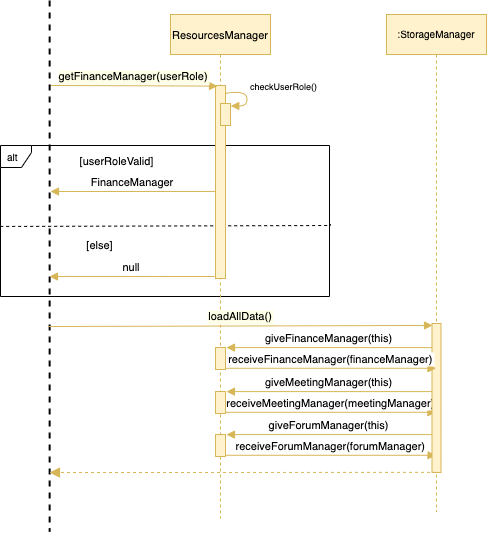

The diagram above was exported from draw.io. Its source (the exported page's mxGraphModel, read from the mxfile embedded in the PNG):
<mxGraphModel dx="1164" dy="997" grid="0" gridSize="10" guides="1" tooltips="1" connect="1" arrows="1" fold="1" page="1" pageScale="1" pageWidth="1920" pageHeight="1200" math="0" shadow="0">
  <root>
    <mxCell id="0" />
    <mxCell id="1" parent="0" />
    <mxCell id="4VU2lcs5PWJO_6g8HsC1-11" value="alt" style="shape=umlFrame;whiteSpace=wrap;html=1;width=31;height=22;boundedLbl=1;verticalAlign=middle;align=left;spacingLeft=5;fontSize=10;" vertex="1" parent="1">
      <mxGeometry x="120" y="292" width="329" height="151" as="geometry" />
    </mxCell>
    <mxCell id="4VU2lcs5PWJO_6g8HsC1-12" value="" style="endArrow=none;dashed=1;html=1;rounded=0;edgeStyle=orthogonalEdgeStyle;entryX=1.003;entryY=0.521;entryDx=0;entryDy=0;entryPerimeter=0;exitX=-0.001;exitY=0.536;exitDx=0;exitDy=0;exitPerimeter=0;" edge="1" parent="1" source="4VU2lcs5PWJO_6g8HsC1-11" target="4VU2lcs5PWJO_6g8HsC1-11">
      <mxGeometry width="50" height="50" relative="1" as="geometry">
        <mxPoint x="143" y="371" as="sourcePoint" />
        <mxPoint x="570" y="371" as="targetPoint" />
        <Array as="points">
          <mxPoint x="143" y="373" />
          <mxPoint x="450" y="372" />
        </Array>
      </mxGeometry>
    </mxCell>
    <mxCell id="JoZDjkwZ9-BeQbKjEbpz-3" value="ResourcesManager" style="shape=umlLifeline;perimeter=lifelinePerimeter;container=1;collapsible=0;recursiveResize=0;rounded=0;shadow=0;strokeWidth=1;fontFamily=Helvetica;fontSize=11;fillColor=#fff2cc;strokeColor=#d6b656;" parent="1" vertex="1">
      <mxGeometry x="290" y="161" width="100" height="504" as="geometry" />
    </mxCell>
    <mxCell id="JoZDjkwZ9-BeQbKjEbpz-4" value="" style="points=[];perimeter=orthogonalPerimeter;rounded=0;shadow=0;strokeWidth=1;fontFamily=Helvetica;fontSize=11;fillColor=#fff2cc;strokeColor=#d6b656;" parent="JoZDjkwZ9-BeQbKjEbpz-3" vertex="1">
      <mxGeometry x="45" y="71" width="10" height="193" as="geometry" />
    </mxCell>
    <mxCell id="4VU2lcs5PWJO_6g8HsC1-51" value="" style="points=[];perimeter=orthogonalPerimeter;rounded=0;shadow=0;strokeWidth=1;fontFamily=Helvetica;fontSize=11;fillColor=#fff2cc;strokeColor=#d6b656;" vertex="1" parent="JoZDjkwZ9-BeQbKjEbpz-3">
      <mxGeometry x="45" y="333" width="10" height="22" as="geometry" />
    </mxCell>
    <mxCell id="4VU2lcs5PWJO_6g8HsC1-55" value="" style="points=[];perimeter=orthogonalPerimeter;rounded=0;shadow=0;strokeWidth=1;fontFamily=Helvetica;fontSize=11;fillColor=#fff2cc;strokeColor=#d6b656;" vertex="1" parent="JoZDjkwZ9-BeQbKjEbpz-3">
      <mxGeometry x="45" y="377" width="10" height="22" as="geometry" />
    </mxCell>
    <mxCell id="4VU2lcs5PWJO_6g8HsC1-56" value="giveMeetingManager(this)" style="verticalAlign=bottom;endArrow=block;shadow=0;strokeWidth=1;fontFamily=Helvetica;fontSize=11;fillColor=#fff2cc;strokeColor=#d6b656;entryX=1.097;entryY=0.004;entryDx=0;entryDy=0;entryPerimeter=0;" edge="1" parent="JoZDjkwZ9-BeQbKjEbpz-3" target="4VU2lcs5PWJO_6g8HsC1-55">
      <mxGeometry relative="1" as="geometry">
        <mxPoint x="261.5" y="377.08799999999997" as="sourcePoint" />
        <mxPoint x="-104" y="635.2159999999999" as="targetPoint" />
      </mxGeometry>
    </mxCell>
    <mxCell id="4VU2lcs5PWJO_6g8HsC1-57" value="receiveMeetingManager(meetingManager)" style="verticalAlign=bottom;endArrow=block;shadow=0;strokeWidth=1;fontFamily=Helvetica;fontSize=11;fillColor=#fff2cc;strokeColor=#d6b656;exitX=1.028;exitY=0.944;exitDx=0;exitDy=0;exitPerimeter=0;" edge="1" parent="JoZDjkwZ9-BeQbKjEbpz-3" source="4VU2lcs5PWJO_6g8HsC1-55">
      <mxGeometry relative="1" as="geometry">
        <mxPoint x="211.52999999999997" y="456.99799999999993" as="sourcePoint" />
        <mxPoint x="265.5" y="397.76800000000003" as="targetPoint" />
      </mxGeometry>
    </mxCell>
    <mxCell id="4VU2lcs5PWJO_6g8HsC1-58" value="" style="points=[];perimeter=orthogonalPerimeter;rounded=0;shadow=0;strokeWidth=1;fontFamily=Helvetica;fontSize=11;fillColor=#fff2cc;strokeColor=#d6b656;" vertex="1" parent="JoZDjkwZ9-BeQbKjEbpz-3">
      <mxGeometry x="45" y="420" width="10" height="22" as="geometry" />
    </mxCell>
    <mxCell id="4VU2lcs5PWJO_6g8HsC1-59" value="giveForumManager(this)" style="verticalAlign=bottom;endArrow=block;shadow=0;strokeWidth=1;fontFamily=Helvetica;fontSize=11;fillColor=#fff2cc;strokeColor=#d6b656;entryX=1.097;entryY=0.004;entryDx=0;entryDy=0;entryPerimeter=0;" edge="1" parent="JoZDjkwZ9-BeQbKjEbpz-3" target="4VU2lcs5PWJO_6g8HsC1-58">
      <mxGeometry relative="1" as="geometry">
        <mxPoint x="261.5" y="420.08799999999997" as="sourcePoint" />
        <mxPoint x="-394" y="517.2159999999999" as="targetPoint" />
      </mxGeometry>
    </mxCell>
    <mxCell id="4VU2lcs5PWJO_6g8HsC1-60" value="receiveForumManager(forumManager)" style="verticalAlign=bottom;endArrow=block;shadow=0;strokeWidth=1;fontFamily=Helvetica;fontSize=11;fillColor=#fff2cc;strokeColor=#d6b656;exitX=1.028;exitY=0.944;exitDx=0;exitDy=0;exitPerimeter=0;" edge="1" parent="JoZDjkwZ9-BeQbKjEbpz-3" source="4VU2lcs5PWJO_6g8HsC1-58">
      <mxGeometry relative="1" as="geometry">
        <mxPoint x="-78.47000000000003" y="338.99799999999993" as="sourcePoint" />
        <mxPoint x="265.5" y="440.76800000000003" as="targetPoint" />
      </mxGeometry>
    </mxCell>
    <mxCell id="JoZDjkwZ9-BeQbKjEbpz-39" value="getFinanceManager(userRole)" style="verticalAlign=bottom;endArrow=block;shadow=0;strokeWidth=1;fontFamily=Helvetica;fontSize=11;fillColor=#fff2cc;strokeColor=#d6b656;exitX=0.16;exitY=0.517;exitDx=0;exitDy=0;exitPerimeter=0;entryX=0.2;entryY=0.003;entryDx=0;entryDy=0;entryPerimeter=0;labelBorderColor=none;labelBackgroundColor=#FFFFE8;" parent="1" edge="1" target="JoZDjkwZ9-BeQbKjEbpz-4" source="JoZDjkwZ9-BeQbKjEbpz-55">
      <mxGeometry relative="1" as="geometry">
        <mxPoint x="181" y="232" as="sourcePoint" />
        <mxPoint x="315" y="232" as="targetPoint" />
      </mxGeometry>
    </mxCell>
    <mxCell id="JoZDjkwZ9-BeQbKjEbpz-55" value="" style="line;strokeWidth=2;direction=south;html=1;fontSize=10;dashed=1;" parent="1" vertex="1">
      <mxGeometry x="165" y="147" width="8.28" height="531" as="geometry" />
    </mxCell>
    <mxCell id="4VU2lcs5PWJO_6g8HsC1-1" value=":StorageManager" style="shape=umlLifeline;perimeter=lifelinePerimeter;container=1;collapsible=0;recursiveResize=0;rounded=0;shadow=0;strokeWidth=1;fontFamily=Helvetica;fontSize=10;fillColor=#fff2cc;strokeColor=#d6b656;" vertex="1" parent="1">
      <mxGeometry x="506" y="161" width="100" height="497" as="geometry" />
    </mxCell>
    <mxCell id="4VU2lcs5PWJO_6g8HsC1-18" value="" style="points=[];perimeter=orthogonalPerimeter;rounded=0;shadow=0;strokeWidth=1;fontFamily=Helvetica;fontSize=11;fillColor=#fff2cc;strokeColor=#d6b656;" vertex="1" parent="4VU2lcs5PWJO_6g8HsC1-1">
      <mxGeometry x="45.5" y="309" width="9" height="149" as="geometry" />
    </mxCell>
    <mxCell id="4VU2lcs5PWJO_6g8HsC1-13" value="[userRoleValid]" style="text;html=1;align=center;verticalAlign=middle;resizable=0;points=[];autosize=1;strokeColor=none;fillColor=none;rounded=0;hachureGap=4;pointerEvents=0;fontFamily=Helvetica;fontSize=11;" vertex="1" parent="1">
      <mxGeometry x="194" y="299" width="84" height="17" as="geometry" />
    </mxCell>
    <mxCell id="4VU2lcs5PWJO_6g8HsC1-14" value="[else]" style="text;html=1;align=center;verticalAlign=middle;resizable=0;points=[];autosize=1;strokeColor=none;fillColor=none;rounded=0;hachureGap=4;pointerEvents=0;fontFamily=Helvetica;fontSize=11;" vertex="1" parent="1">
      <mxGeometry x="201" y="383" width="36" height="17" as="geometry" />
    </mxCell>
    <mxCell id="4VU2lcs5PWJO_6g8HsC1-42" value="" style="verticalAlign=bottom;endArrow=block;dashed=1;endSize=8;shadow=0;strokeWidth=1;fontFamily=Helvetica;fontSize=11;fillColor=#fff2cc;strokeColor=#d6b656;endFill=1;exitX=0.447;exitY=0.999;exitDx=0;exitDy=0;exitPerimeter=0;entryX=0.889;entryY=0.517;entryDx=0;entryDy=0;entryPerimeter=0;" edge="1" parent="1" source="4VU2lcs5PWJO_6g8HsC1-18" target="JoZDjkwZ9-BeQbKjEbpz-55">
      <mxGeometry x="0.0089" relative="1" as="geometry">
        <mxPoint x="327" y="639" as="targetPoint" />
        <mxPoint x="473" y="640" as="sourcePoint" />
        <Array as="points" />
        <mxPoint as="offset" />
      </mxGeometry>
    </mxCell>
    <mxCell id="4VU2lcs5PWJO_6g8HsC1-43" value="giveFinanceManager(this)" style="verticalAlign=bottom;endArrow=block;shadow=0;strokeWidth=1;fontFamily=Helvetica;fontSize=11;fillColor=#fff2cc;strokeColor=#d6b656;entryX=1.097;entryY=0.004;entryDx=0;entryDy=0;entryPerimeter=0;" edge="1" parent="1" source="4VU2lcs5PWJO_6g8HsC1-18" target="4VU2lcs5PWJO_6g8HsC1-51">
      <mxGeometry relative="1" as="geometry">
        <mxPoint x="334" y="752" as="sourcePoint" />
        <mxPoint x="186" y="752.2159999999999" as="targetPoint" />
      </mxGeometry>
    </mxCell>
    <mxCell id="4VU2lcs5PWJO_6g8HsC1-45" value="" style="curved=1;endArrow=block;html=1;rounded=0;fontFamily=Helvetica;fontSize=10;edgeStyle=orthogonalEdgeStyle;entryX=0.976;entryY=0.048;entryDx=0;entryDy=0;entryPerimeter=0;exitX=1.052;exitY=0.177;exitDx=0;exitDy=0;exitPerimeter=0;fillColor=#fff2cc;strokeColor=#d6b656;endFill=1;" edge="1" parent="1">
      <mxGeometry width="50" height="50" relative="1" as="geometry">
        <mxPoint x="345.01999999999987" y="241.02700000000004" as="sourcePoint" />
        <mxPoint x="350.2600000000002" y="252.48000000000013" as="targetPoint" />
        <Array as="points">
          <mxPoint x="345.5" y="239" />
          <mxPoint x="366.5" y="239" />
          <mxPoint x="366.5" y="253" />
        </Array>
      </mxGeometry>
    </mxCell>
    <mxCell id="4VU2lcs5PWJO_6g8HsC1-46" value="" style="points=[];perimeter=orthogonalPerimeter;rounded=0;shadow=0;strokeWidth=1;fontFamily=Helvetica;fontSize=11;fillColor=#fff2cc;strokeColor=#d6b656;" vertex="1" parent="1">
      <mxGeometry x="340" y="250" width="10" height="22" as="geometry" />
    </mxCell>
    <mxCell id="4VU2lcs5PWJO_6g8HsC1-47" value="checkUserRole()" style="text;html=1;align=center;verticalAlign=middle;resizable=0;points=[];autosize=1;strokeColor=none;fillColor=none;rounded=0;hachureGap=4;pointerEvents=0;fontFamily=Helvetica;fontSize=9;" vertex="1" parent="1">
      <mxGeometry x="364" y="225" width="77" height="15" as="geometry" />
    </mxCell>
    <mxCell id="4VU2lcs5PWJO_6g8HsC1-48" value="FinanceManager" style="verticalAlign=bottom;endArrow=block;shadow=0;strokeWidth=1;fontFamily=Helvetica;fontSize=11;fillColor=#fff2cc;strokeColor=#d6b656;exitX=0;exitY=0.549;exitDx=0;exitDy=0;exitPerimeter=0;" edge="1" parent="1" source="JoZDjkwZ9-BeQbKjEbpz-4">
      <mxGeometry relative="1" as="geometry">
        <mxPoint x="526" y="602" as="sourcePoint" />
        <mxPoint x="170" y="338" as="targetPoint" />
      </mxGeometry>
    </mxCell>
    <mxCell id="4VU2lcs5PWJO_6g8HsC1-49" value="null" style="verticalAlign=bottom;endArrow=block;shadow=0;strokeWidth=1;fontFamily=Helvetica;fontSize=11;fillColor=#fff2cc;strokeColor=#d6b656;exitX=0;exitY=0.549;exitDx=0;exitDy=0;exitPerimeter=0;" edge="1" parent="1">
      <mxGeometry relative="1" as="geometry">
        <mxPoint x="334" y="422.9970000000001" as="sourcePoint" />
        <mxPoint x="169" y="423.04" as="targetPoint" />
      </mxGeometry>
    </mxCell>
    <mxCell id="4VU2lcs5PWJO_6g8HsC1-50" value="loadAllData()" style="verticalAlign=bottom;endArrow=block;shadow=0;strokeWidth=1;fontFamily=Helvetica;fontSize=11;fillColor=#fff2cc;strokeColor=#d6b656;exitX=0.614;exitY=0.638;exitDx=0;exitDy=0;exitPerimeter=0;labelBackgroundColor=#FFFFE8;entryX=0.056;entryY=0.013;entryDx=0;entryDy=0;entryPerimeter=0;" edge="1" parent="1" source="JoZDjkwZ9-BeQbKjEbpz-55" target="4VU2lcs5PWJO_6g8HsC1-18">
      <mxGeometry relative="1" as="geometry">
        <mxPoint x="209" y="469" as="sourcePoint" />
        <mxPoint x="209" y="560.04" as="targetPoint" />
      </mxGeometry>
    </mxCell>
    <mxCell id="4VU2lcs5PWJO_6g8HsC1-52" value="receiveFinanceManager(financeManager)" style="verticalAlign=bottom;endArrow=block;shadow=0;strokeWidth=1;fontFamily=Helvetica;fontSize=11;fillColor=#fff2cc;strokeColor=#d6b656;exitX=1.028;exitY=0.944;exitDx=0;exitDy=0;exitPerimeter=0;" edge="1" parent="1" source="4VU2lcs5PWJO_6g8HsC1-51" target="4VU2lcs5PWJO_6g8HsC1-1">
      <mxGeometry relative="1" as="geometry">
        <mxPoint x="501.53" y="573.9979999999999" as="sourcePoint" />
        <mxPoint x="296" y="573.9979999999999" as="targetPoint" />
      </mxGeometry>
    </mxCell>
  </root>
</mxGraphModel>